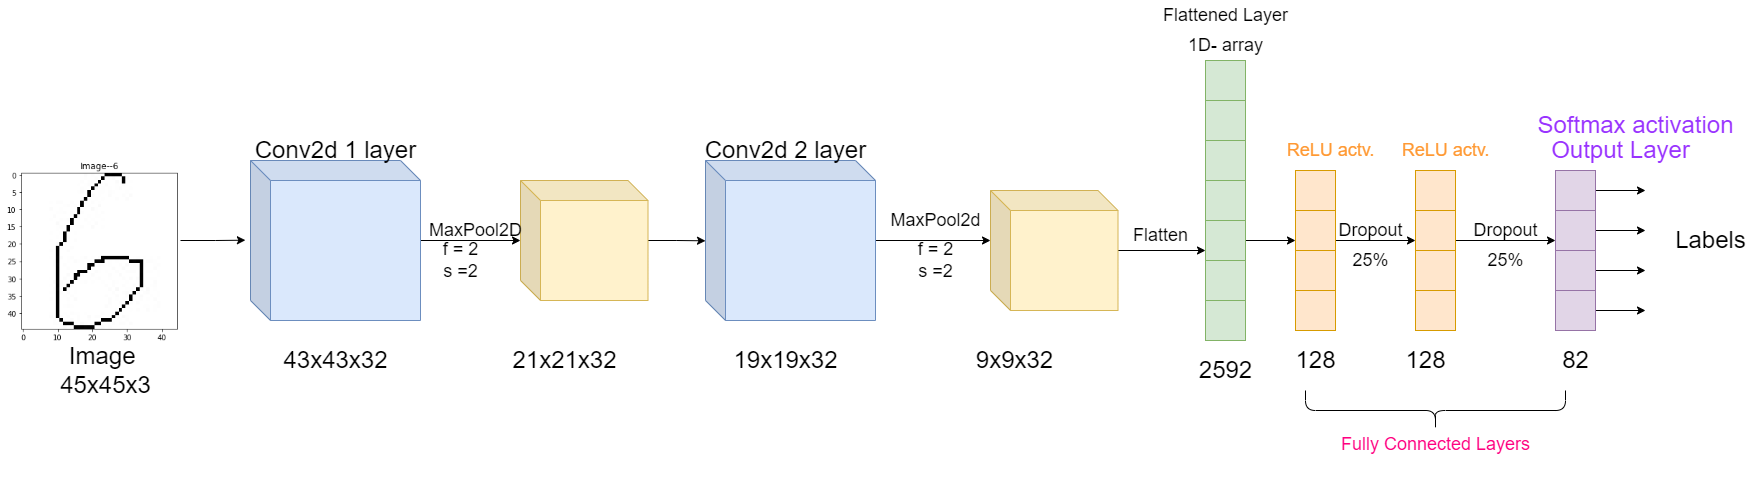

The diagram above was exported from draw.io. Its source (the exported page's mxGraphModel, read from the mxfile embedded in the PNG):
<mxGraphModel dx="1221" dy="634" grid="1" gridSize="10" guides="1" tooltips="1" connect="1" arrows="1" fold="1" page="1" pageScale="1" pageWidth="827" pageHeight="1169" math="0" shadow="0">
  <root>
    <mxCell id="0" />
    <mxCell id="1" parent="0" />
    <mxCell id="byqCkSLdDutGHpMUn64q-4" style="edgeStyle=orthogonalEdgeStyle;rounded=0;orthogonalLoop=1;jettySize=auto;html=1;exitX=1;exitY=0.5;exitDx=0;exitDy=0;entryX=-0.03;entryY=0.498;entryDx=0;entryDy=0;entryPerimeter=0;" parent="1" source="byqCkSLdDutGHpMUn64q-1" target="byqCkSLdDutGHpMUn64q-5" edge="1">
      <mxGeometry relative="1" as="geometry">
        <mxPoint x="290" y="340" as="targetPoint" />
      </mxGeometry>
    </mxCell>
    <mxCell id="byqCkSLdDutGHpMUn64q-1" value="&lt;b style=&quot;font-weight: normal&quot; id=&quot;docs-internal-guid-df747638-7fff-8203-5fc7-ebd18f2a0687&quot;&gt;&lt;img width=&quot;180px;&quot; height=&quot;189px;&quot; src=&quot;https://lh3.googleusercontent.com/83GS0X53FnGBY58OgLD-RaWE-MeHYekD8QnjJX5o3fTK0_SO4G_DtyWBgxFWfLd8YjND6xPt00CFN2Qvn_s6LADYYQhCyhL2lJ0VW-muONip1iaGw2qmGeDQf7xgAiTVIqts-g4hmdZr&quot;&gt;&lt;/b&gt;" style="text;whiteSpace=wrap;html=1;" parent="1" vertex="1">
      <mxGeometry x="20" y="250" width="180" height="180" as="geometry" />
    </mxCell>
    <mxCell id="byqCkSLdDutGHpMUn64q-2" value="&lt;font style=&quot;font-size: 24px&quot;&gt;Image&amp;nbsp;&lt;br&gt;45x45x3&lt;/font&gt;" style="text;html=1;align=center;verticalAlign=middle;resizable=0;points=[];autosize=1;strokeColor=none;fillColor=none;" parent="1" vertex="1">
      <mxGeometry x="70" y="450" width="110" height="40" as="geometry" />
    </mxCell>
    <mxCell id="byqCkSLdDutGHpMUn64q-7" style="edgeStyle=orthogonalEdgeStyle;rounded=0;orthogonalLoop=1;jettySize=auto;html=1;" parent="1" source="byqCkSLdDutGHpMUn64q-5" target="byqCkSLdDutGHpMUn64q-9" edge="1">
      <mxGeometry relative="1" as="geometry">
        <mxPoint x="500" y="340" as="targetPoint" />
      </mxGeometry>
    </mxCell>
    <mxCell id="byqCkSLdDutGHpMUn64q-5" value="" style="shape=cube;whiteSpace=wrap;html=1;boundedLbl=1;backgroundOutline=1;darkOpacity=0.05;darkOpacity2=0.1;fillColor=#dae8fc;strokeColor=#6c8ebf;" parent="1" vertex="1">
      <mxGeometry x="270" y="260" width="170" height="160" as="geometry" />
    </mxCell>
    <mxCell id="byqCkSLdDutGHpMUn64q-6" value="&lt;font style=&quot;font-size: 24px&quot;&gt;43x43x32&lt;/font&gt;" style="text;html=1;align=center;verticalAlign=middle;resizable=0;points=[];autosize=1;strokeColor=none;fillColor=none;" parent="1" vertex="1">
      <mxGeometry x="295" y="450" width="120" height="20" as="geometry" />
    </mxCell>
    <mxCell id="byqCkSLdDutGHpMUn64q-8" value="&lt;font style=&quot;font-size: 24px&quot;&gt;Conv2d 1 layer&lt;/font&gt;" style="text;html=1;align=center;verticalAlign=middle;resizable=0;points=[];autosize=1;strokeColor=none;fillColor=none;" parent="1" vertex="1">
      <mxGeometry x="265" y="240" width="180" height="20" as="geometry" />
    </mxCell>
    <mxCell id="byqCkSLdDutGHpMUn64q-14" style="edgeStyle=orthogonalEdgeStyle;rounded=0;orthogonalLoop=1;jettySize=auto;html=1;entryX=0;entryY=0.502;entryDx=0;entryDy=0;entryPerimeter=0;" parent="1" source="byqCkSLdDutGHpMUn64q-9" target="byqCkSLdDutGHpMUn64q-13" edge="1">
      <mxGeometry relative="1" as="geometry" />
    </mxCell>
    <mxCell id="byqCkSLdDutGHpMUn64q-9" value="" style="shape=cube;whiteSpace=wrap;html=1;boundedLbl=1;backgroundOutline=1;darkOpacity=0.05;darkOpacity2=0.1;fillColor=#fff2cc;strokeColor=#d6b656;" parent="1" vertex="1">
      <mxGeometry x="540" y="280" width="127.5" height="120" as="geometry" />
    </mxCell>
    <mxCell id="byqCkSLdDutGHpMUn64q-10" value="&lt;font style=&quot;font-size: 18px&quot;&gt;MaxPool2D&lt;/font&gt;" style="text;html=1;align=center;verticalAlign=middle;resizable=0;points=[];autosize=1;strokeColor=none;fillColor=none;" parent="1" vertex="1">
      <mxGeometry x="440" y="320" width="110" height="20" as="geometry" />
    </mxCell>
    <mxCell id="byqCkSLdDutGHpMUn64q-12" value="&lt;font style=&quot;font-size: 24px&quot;&gt;21x21x32&lt;/font&gt;" style="text;html=1;align=center;verticalAlign=middle;resizable=0;points=[];autosize=1;strokeColor=none;fillColor=none;" parent="1" vertex="1">
      <mxGeometry x="523.75" y="450" width="120" height="20" as="geometry" />
    </mxCell>
    <mxCell id="byqCkSLdDutGHpMUn64q-18" style="edgeStyle=orthogonalEdgeStyle;rounded=0;orthogonalLoop=1;jettySize=auto;html=1;entryX=0;entryY=0;entryDx=0;entryDy=50.00000000000001;entryPerimeter=0;" parent="1" source="byqCkSLdDutGHpMUn64q-13" target="byqCkSLdDutGHpMUn64q-17" edge="1">
      <mxGeometry relative="1" as="geometry" />
    </mxCell>
    <mxCell id="byqCkSLdDutGHpMUn64q-13" value="" style="shape=cube;whiteSpace=wrap;html=1;boundedLbl=1;backgroundOutline=1;darkOpacity=0.05;darkOpacity2=0.1;fillColor=#dae8fc;strokeColor=#6c8ebf;" parent="1" vertex="1">
      <mxGeometry x="725" y="260" width="170" height="160" as="geometry" />
    </mxCell>
    <mxCell id="byqCkSLdDutGHpMUn64q-15" value="&lt;font style=&quot;font-size: 24px&quot;&gt;Conv2d 2 layer&lt;/font&gt;" style="text;html=1;align=center;verticalAlign=middle;resizable=0;points=[];autosize=1;strokeColor=none;fillColor=none;" parent="1" vertex="1">
      <mxGeometry x="715" y="240" width="180" height="20" as="geometry" />
    </mxCell>
    <mxCell id="byqCkSLdDutGHpMUn64q-16" value="&lt;font style=&quot;font-size: 24px&quot;&gt;19x19x32&lt;/font&gt;" style="text;html=1;align=center;verticalAlign=middle;resizable=0;points=[];autosize=1;strokeColor=none;fillColor=none;" parent="1" vertex="1">
      <mxGeometry x="745" y="450" width="120" height="20" as="geometry" />
    </mxCell>
    <mxCell id="byqCkSLdDutGHpMUn64q-33" style="edgeStyle=orthogonalEdgeStyle;rounded=0;orthogonalLoop=1;jettySize=auto;html=1;entryX=0;entryY=0.75;entryDx=0;entryDy=0;" parent="1" source="byqCkSLdDutGHpMUn64q-17" target="byqCkSLdDutGHpMUn64q-29" edge="1">
      <mxGeometry relative="1" as="geometry" />
    </mxCell>
    <mxCell id="byqCkSLdDutGHpMUn64q-17" value="" style="shape=cube;whiteSpace=wrap;html=1;boundedLbl=1;backgroundOutline=1;darkOpacity=0.05;darkOpacity2=0.1;fillColor=#fff2cc;strokeColor=#d6b656;" parent="1" vertex="1">
      <mxGeometry x="1010" y="290" width="127.5" height="120" as="geometry" />
    </mxCell>
    <mxCell id="byqCkSLdDutGHpMUn64q-19" value="&lt;font style=&quot;font-size: 18px&quot;&gt;MaxPool2d&lt;/font&gt;" style="text;html=1;align=center;verticalAlign=middle;resizable=0;points=[];autosize=1;strokeColor=none;fillColor=none;" parent="1" vertex="1">
      <mxGeometry x="900" y="310" width="110" height="20" as="geometry" />
    </mxCell>
    <mxCell id="byqCkSLdDutGHpMUn64q-20" value="&lt;font style=&quot;font-size: 24px&quot;&gt;9x9x32&lt;/font&gt;" style="text;html=1;align=center;verticalAlign=middle;resizable=0;points=[];autosize=1;strokeColor=none;fillColor=none;" parent="1" vertex="1">
      <mxGeometry x="988.75" y="450" width="90" height="20" as="geometry" />
    </mxCell>
    <mxCell id="byqCkSLdDutGHpMUn64q-21" value="&lt;font style=&quot;font-size: 18px&quot;&gt;f = 2&lt;br&gt;s =2&lt;/font&gt;" style="text;html=1;align=center;verticalAlign=middle;resizable=0;points=[];autosize=1;strokeColor=none;fillColor=none;" parent="1" vertex="1">
      <mxGeometry x="455" y="340" width="50" height="40" as="geometry" />
    </mxCell>
    <mxCell id="byqCkSLdDutGHpMUn64q-22" value="&lt;font style=&quot;font-size: 18px&quot;&gt;f = 2&lt;br&gt;s =2&lt;/font&gt;" style="text;html=1;align=center;verticalAlign=middle;resizable=0;points=[];autosize=1;strokeColor=none;fillColor=none;" parent="1" vertex="1">
      <mxGeometry x="930" y="340" width="50" height="40" as="geometry" />
    </mxCell>
    <mxCell id="byqCkSLdDutGHpMUn64q-25" value="" style="rounded=0;whiteSpace=wrap;html=1;fillColor=#d5e8d4;strokeColor=#82b366;" parent="1" vertex="1">
      <mxGeometry x="1225" y="160" width="40" height="40" as="geometry" />
    </mxCell>
    <mxCell id="byqCkSLdDutGHpMUn64q-26" value="" style="rounded=0;whiteSpace=wrap;html=1;fillColor=#d5e8d4;strokeColor=#82b366;" parent="1" vertex="1">
      <mxGeometry x="1225" y="200" width="40" height="40" as="geometry" />
    </mxCell>
    <mxCell id="byqCkSLdDutGHpMUn64q-27" value="" style="rounded=0;whiteSpace=wrap;html=1;fillColor=#d5e8d4;strokeColor=#82b366;" parent="1" vertex="1">
      <mxGeometry x="1225" y="240" width="40" height="40" as="geometry" />
    </mxCell>
    <mxCell id="byqCkSLdDutGHpMUn64q-28" value="" style="rounded=0;whiteSpace=wrap;html=1;fillColor=#d5e8d4;strokeColor=#82b366;" parent="1" vertex="1">
      <mxGeometry x="1225" y="280" width="40" height="40" as="geometry" />
    </mxCell>
    <mxCell id="byqCkSLdDutGHpMUn64q-49" style="edgeStyle=orthogonalEdgeStyle;rounded=0;orthogonalLoop=1;jettySize=auto;html=1;entryX=0;entryY=0.75;entryDx=0;entryDy=0;" parent="1" source="byqCkSLdDutGHpMUn64q-29" target="byqCkSLdDutGHpMUn64q-39" edge="1">
      <mxGeometry relative="1" as="geometry">
        <mxPoint x="1305" y="340" as="targetPoint" />
      </mxGeometry>
    </mxCell>
    <mxCell id="byqCkSLdDutGHpMUn64q-29" value="" style="rounded=0;whiteSpace=wrap;html=1;fillColor=#d5e8d4;strokeColor=#82b366;" parent="1" vertex="1">
      <mxGeometry x="1225" y="320" width="40" height="40" as="geometry" />
    </mxCell>
    <mxCell id="byqCkSLdDutGHpMUn64q-30" value="" style="rounded=0;whiteSpace=wrap;html=1;fillColor=#d5e8d4;strokeColor=#82b366;" parent="1" vertex="1">
      <mxGeometry x="1225" y="360" width="40" height="40" as="geometry" />
    </mxCell>
    <mxCell id="byqCkSLdDutGHpMUn64q-31" value="" style="rounded=0;whiteSpace=wrap;html=1;fillColor=#d5e8d4;strokeColor=#82b366;" parent="1" vertex="1">
      <mxGeometry x="1225" y="400" width="40" height="40" as="geometry" />
    </mxCell>
    <mxCell id="byqCkSLdDutGHpMUn64q-34" value="&lt;font style=&quot;font-size: 18px&quot;&gt;Flatten&lt;/font&gt;" style="text;html=1;align=center;verticalAlign=middle;resizable=0;points=[];autosize=1;strokeColor=none;fillColor=none;" parent="1" vertex="1">
      <mxGeometry x="1145" y="325" width="70" height="20" as="geometry" />
    </mxCell>
    <mxCell id="byqCkSLdDutGHpMUn64q-38" value="" style="rounded=0;whiteSpace=wrap;html=1;fillColor=#ffe6cc;strokeColor=#d79b00;" parent="1" vertex="1">
      <mxGeometry x="1315" y="270" width="40" height="40" as="geometry" />
    </mxCell>
    <mxCell id="byqCkSLdDutGHpMUn64q-58" style="edgeStyle=orthogonalEdgeStyle;rounded=0;orthogonalLoop=1;jettySize=auto;html=1;entryX=0;entryY=0.75;entryDx=0;entryDy=0;exitX=1;exitY=0.75;exitDx=0;exitDy=0;" parent="1" source="byqCkSLdDutGHpMUn64q-39" target="byqCkSLdDutGHpMUn64q-46" edge="1">
      <mxGeometry relative="1" as="geometry" />
    </mxCell>
    <mxCell id="byqCkSLdDutGHpMUn64q-39" value="" style="rounded=0;whiteSpace=wrap;html=1;fillColor=#ffe6cc;strokeColor=#d79b00;" parent="1" vertex="1">
      <mxGeometry x="1315" y="310" width="40" height="40" as="geometry" />
    </mxCell>
    <mxCell id="byqCkSLdDutGHpMUn64q-40" value="" style="rounded=0;whiteSpace=wrap;html=1;fillColor=#ffe6cc;strokeColor=#d79b00;" parent="1" vertex="1">
      <mxGeometry x="1315" y="350" width="40" height="40" as="geometry" />
    </mxCell>
    <mxCell id="byqCkSLdDutGHpMUn64q-41" value="" style="rounded=0;whiteSpace=wrap;html=1;fillColor=#ffe6cc;strokeColor=#d79b00;" parent="1" vertex="1">
      <mxGeometry x="1315" y="390" width="40" height="40" as="geometry" />
    </mxCell>
    <mxCell id="byqCkSLdDutGHpMUn64q-43" value="&lt;font style=&quot;font-size: 24px&quot;&gt;2592&lt;/font&gt;" style="text;html=1;align=center;verticalAlign=middle;resizable=0;points=[];autosize=1;strokeColor=none;fillColor=none;" parent="1" vertex="1">
      <mxGeometry x="1210" y="460" width="70" height="20" as="geometry" />
    </mxCell>
    <mxCell id="byqCkSLdDutGHpMUn64q-44" value="&lt;font style=&quot;font-size: 24px&quot;&gt;128&lt;/font&gt;" style="text;html=1;align=center;verticalAlign=middle;resizable=0;points=[];autosize=1;strokeColor=none;fillColor=none;" parent="1" vertex="1">
      <mxGeometry x="1305" y="450" width="60" height="20" as="geometry" />
    </mxCell>
    <mxCell id="byqCkSLdDutGHpMUn64q-45" value="" style="rounded=0;whiteSpace=wrap;html=1;fillColor=#ffe6cc;strokeColor=#d79b00;" parent="1" vertex="1">
      <mxGeometry x="1435" y="270" width="40" height="40" as="geometry" />
    </mxCell>
    <mxCell id="byqCkSLdDutGHpMUn64q-59" style="edgeStyle=orthogonalEdgeStyle;rounded=0;orthogonalLoop=1;jettySize=auto;html=1;exitX=1;exitY=0.75;exitDx=0;exitDy=0;entryX=0;entryY=0.75;entryDx=0;entryDy=0;" parent="1" source="byqCkSLdDutGHpMUn64q-46" target="byqCkSLdDutGHpMUn64q-55" edge="1">
      <mxGeometry relative="1" as="geometry" />
    </mxCell>
    <mxCell id="byqCkSLdDutGHpMUn64q-46" value="" style="rounded=0;whiteSpace=wrap;html=1;fillColor=#ffe6cc;strokeColor=#d79b00;" parent="1" vertex="1">
      <mxGeometry x="1435" y="310" width="40" height="40" as="geometry" />
    </mxCell>
    <mxCell id="byqCkSLdDutGHpMUn64q-47" value="" style="rounded=0;whiteSpace=wrap;html=1;fillColor=#ffe6cc;strokeColor=#d79b00;" parent="1" vertex="1">
      <mxGeometry x="1435" y="350" width="40" height="40" as="geometry" />
    </mxCell>
    <mxCell id="byqCkSLdDutGHpMUn64q-48" value="" style="rounded=0;whiteSpace=wrap;html=1;fillColor=#ffe6cc;strokeColor=#d79b00;" parent="1" vertex="1">
      <mxGeometry x="1435" y="390" width="40" height="40" as="geometry" />
    </mxCell>
    <mxCell id="byqCkSLdDutGHpMUn64q-53" value="&lt;font style=&quot;font-size: 24px&quot;&gt;128&lt;/font&gt;" style="text;html=1;align=center;verticalAlign=middle;resizable=0;points=[];autosize=1;strokeColor=none;fillColor=none;" parent="1" vertex="1">
      <mxGeometry x="1415" y="450" width="60" height="20" as="geometry" />
    </mxCell>
    <mxCell id="byqCkSLdDutGHpMUn64q-67" style="edgeStyle=orthogonalEdgeStyle;rounded=0;orthogonalLoop=1;jettySize=auto;html=1;fontSize=18;" parent="1" source="byqCkSLdDutGHpMUn64q-54" edge="1">
      <mxGeometry relative="1" as="geometry">
        <mxPoint x="1665" y="290" as="targetPoint" />
      </mxGeometry>
    </mxCell>
    <mxCell id="byqCkSLdDutGHpMUn64q-54" value="" style="rounded=0;whiteSpace=wrap;html=1;fillColor=#e1d5e7;strokeColor=#9673a6;" parent="1" vertex="1">
      <mxGeometry x="1575" y="270" width="40" height="40" as="geometry" />
    </mxCell>
    <mxCell id="byqCkSLdDutGHpMUn64q-69" style="edgeStyle=orthogonalEdgeStyle;rounded=0;orthogonalLoop=1;jettySize=auto;html=1;fontSize=18;" parent="1" source="byqCkSLdDutGHpMUn64q-55" edge="1">
      <mxGeometry relative="1" as="geometry">
        <mxPoint x="1665" y="330" as="targetPoint" />
      </mxGeometry>
    </mxCell>
    <mxCell id="byqCkSLdDutGHpMUn64q-55" value="" style="rounded=0;whiteSpace=wrap;html=1;fillColor=#e1d5e7;strokeColor=#9673a6;" parent="1" vertex="1">
      <mxGeometry x="1575" y="310" width="40" height="40" as="geometry" />
    </mxCell>
    <mxCell id="byqCkSLdDutGHpMUn64q-70" style="edgeStyle=orthogonalEdgeStyle;rounded=0;orthogonalLoop=1;jettySize=auto;html=1;fontSize=18;" parent="1" source="byqCkSLdDutGHpMUn64q-56" edge="1">
      <mxGeometry relative="1" as="geometry">
        <mxPoint x="1665" y="370" as="targetPoint" />
      </mxGeometry>
    </mxCell>
    <mxCell id="byqCkSLdDutGHpMUn64q-56" value="" style="rounded=0;whiteSpace=wrap;html=1;fillColor=#e1d5e7;strokeColor=#9673a6;" parent="1" vertex="1">
      <mxGeometry x="1575" y="350" width="40" height="40" as="geometry" />
    </mxCell>
    <mxCell id="byqCkSLdDutGHpMUn64q-71" style="edgeStyle=orthogonalEdgeStyle;rounded=0;orthogonalLoop=1;jettySize=auto;html=1;fontSize=18;" parent="1" source="byqCkSLdDutGHpMUn64q-57" edge="1">
      <mxGeometry relative="1" as="geometry">
        <mxPoint x="1665" y="410" as="targetPoint" />
      </mxGeometry>
    </mxCell>
    <mxCell id="byqCkSLdDutGHpMUn64q-57" value="" style="rounded=0;whiteSpace=wrap;html=1;fillColor=#e1d5e7;strokeColor=#9673a6;" parent="1" vertex="1">
      <mxGeometry x="1575" y="390" width="40" height="40" as="geometry" />
    </mxCell>
    <mxCell id="byqCkSLdDutGHpMUn64q-60" value="&lt;font style=&quot;font-size: 18px&quot;&gt;Dropout&lt;/font&gt;" style="text;html=1;align=center;verticalAlign=middle;resizable=0;points=[];autosize=1;strokeColor=none;fillColor=none;" parent="1" vertex="1">
      <mxGeometry x="1350" y="320" width="80" height="20" as="geometry" />
    </mxCell>
    <mxCell id="byqCkSLdDutGHpMUn64q-61" value="&lt;font style=&quot;font-size: 18px&quot;&gt;Dropout&lt;/font&gt;" style="text;html=1;align=center;verticalAlign=middle;resizable=0;points=[];autosize=1;strokeColor=none;fillColor=none;" parent="1" vertex="1">
      <mxGeometry x="1485" y="320" width="80" height="20" as="geometry" />
    </mxCell>
    <mxCell id="byqCkSLdDutGHpMUn64q-64" value="&lt;font style=&quot;font-size: 24px&quot;&gt;82&lt;/font&gt;" style="text;html=1;align=center;verticalAlign=middle;resizable=0;points=[];autosize=1;strokeColor=none;fillColor=none;" parent="1" vertex="1">
      <mxGeometry x="1575" y="450" width="40" height="20" as="geometry" />
    </mxCell>
    <mxCell id="byqCkSLdDutGHpMUn64q-65" value="&lt;font style=&quot;font-size: 24px&quot; color=&quot;#9933ff&quot;&gt;Output Layer&lt;/font&gt;" style="text;html=1;align=center;verticalAlign=middle;resizable=0;points=[];autosize=1;strokeColor=none;fillColor=none;" parent="1" vertex="1">
      <mxGeometry x="1565" y="240" width="150" height="20" as="geometry" />
    </mxCell>
    <mxCell id="byqCkSLdDutGHpMUn64q-66" value="&lt;font style=&quot;font-size: 24px&quot; color=&quot;#9933ff&quot;&gt;Softmax activation&lt;/font&gt;" style="text;html=1;align=center;verticalAlign=middle;resizable=0;points=[];autosize=1;strokeColor=none;fillColor=none;fontSize=18;" parent="1" vertex="1">
      <mxGeometry x="1550" y="210" width="210" height="30" as="geometry" />
    </mxCell>
    <mxCell id="byqCkSLdDutGHpMUn64q-72" value="&lt;font style=&quot;font-size: 24px&quot;&gt;Labels&lt;/font&gt;" style="text;html=1;align=center;verticalAlign=middle;resizable=0;points=[];autosize=1;strokeColor=none;fillColor=none;fontSize=18;" parent="1" vertex="1">
      <mxGeometry x="1685" y="325" width="90" height="30" as="geometry" />
    </mxCell>
    <mxCell id="9aLx0pmcp1Ki8D-z3eaH-2" value="" style="shape=curlyBracket;whiteSpace=wrap;html=1;rounded=1;fontSize=72;rotation=-90;size=0.5;fontColor=#6666FF;" vertex="1" parent="1">
      <mxGeometry x="1435" y="380" width="40" height="260" as="geometry" />
    </mxCell>
    <mxCell id="9aLx0pmcp1Ki8D-z3eaH-3" value="&lt;font style=&quot;font-size: 18px&quot; color=&quot;#ff0080&quot;&gt;Fully Connected Layers&lt;/font&gt;" style="text;html=1;align=center;verticalAlign=middle;resizable=0;points=[];autosize=1;strokeColor=none;fillColor=none;fontSize=72;" vertex="1" parent="1">
      <mxGeometry x="1355" y="470.00000000000006" width="200" height="110" as="geometry" />
    </mxCell>
    <mxCell id="9aLx0pmcp1Ki8D-z3eaH-4" value="&lt;font color=&quot;#000000&quot;&gt;Flattened Layer&lt;/font&gt;" style="text;html=1;align=center;verticalAlign=middle;resizable=0;points=[];autosize=1;strokeColor=none;fillColor=none;fontSize=18;fontColor=#6666FF;" vertex="1" parent="1">
      <mxGeometry x="1175" y="100" width="140" height="30" as="geometry" />
    </mxCell>
    <mxCell id="9aLx0pmcp1Ki8D-z3eaH-5" value="1D- array" style="text;html=1;align=center;verticalAlign=middle;resizable=0;points=[];autosize=1;strokeColor=none;fillColor=none;fontSize=18;fontColor=#000000;" vertex="1" parent="1">
      <mxGeometry x="1200" y="130" width="90" height="30" as="geometry" />
    </mxCell>
    <mxCell id="9aLx0pmcp1Ki8D-z3eaH-6" value="&lt;font color=&quot;#ff9933&quot;&gt;ReLU actv.&lt;/font&gt;" style="text;html=1;align=center;verticalAlign=middle;resizable=0;points=[];autosize=1;strokeColor=none;fillColor=none;fontSize=18;fontColor=#9933FF;" vertex="1" parent="1">
      <mxGeometry x="1300" y="235" width="100" height="30" as="geometry" />
    </mxCell>
    <mxCell id="9aLx0pmcp1Ki8D-z3eaH-7" value="&lt;font color=&quot;#ff9933&quot;&gt;ReLU actv.&lt;/font&gt;" style="text;html=1;align=center;verticalAlign=middle;resizable=0;points=[];autosize=1;strokeColor=none;fillColor=none;fontSize=18;fontColor=#9933FF;" vertex="1" parent="1">
      <mxGeometry x="1415" y="235" width="100" height="30" as="geometry" />
    </mxCell>
    <mxCell id="9aLx0pmcp1Ki8D-z3eaH-8" value="&lt;font color=&quot;#000000&quot;&gt;25%&lt;/font&gt;" style="text;html=1;align=center;verticalAlign=middle;resizable=0;points=[];autosize=1;strokeColor=none;fillColor=none;fontSize=18;fontColor=#FF9933;" vertex="1" parent="1">
      <mxGeometry x="1365" y="345" width="50" height="30" as="geometry" />
    </mxCell>
    <mxCell id="9aLx0pmcp1Ki8D-z3eaH-9" value="&lt;font color=&quot;#000000&quot;&gt;25%&lt;/font&gt;" style="text;html=1;align=center;verticalAlign=middle;resizable=0;points=[];autosize=1;strokeColor=none;fillColor=none;fontSize=18;fontColor=#FF9933;" vertex="1" parent="1">
      <mxGeometry x="1500" y="345" width="50" height="30" as="geometry" />
    </mxCell>
  </root>
</mxGraphModel>